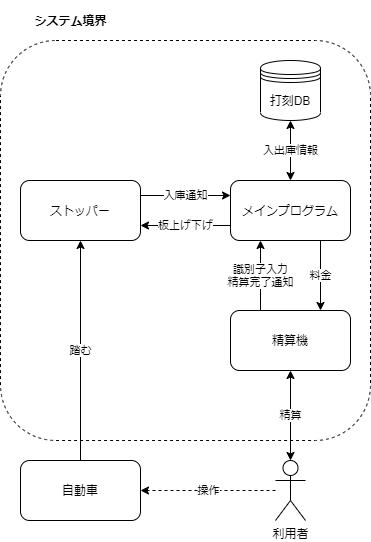

The diagram above was exported from draw.io. Its source (the exported page's mxGraphModel, read from the mxfile embedded in the PNG):
<mxGraphModel dx="365" dy="658" grid="1" gridSize="10" guides="1" tooltips="1" connect="1" arrows="1" fold="1" page="1" pageScale="1" pageWidth="1169" pageHeight="827" math="0" shadow="0">
  <root>
    <mxCell id="0" />
    <mxCell id="1" parent="0" />
    <mxCell id="26" value="" style="rounded=1;whiteSpace=wrap;html=1;labelBackgroundColor=none;fillColor=none;dashed=1;" vertex="1" parent="1">
      <mxGeometry x="280" y="260" width="370" height="400" as="geometry" />
    </mxCell>
    <mxCell id="20" value="入庫通知" style="edgeStyle=orthogonalEdgeStyle;rounded=0;orthogonalLoop=1;jettySize=auto;html=1;exitX=1;exitY=0.25;exitDx=0;exitDy=0;entryX=0;entryY=0.25;entryDx=0;entryDy=0;" edge="1" parent="1" source="2" target="4">
      <mxGeometry relative="1" as="geometry" />
    </mxCell>
    <mxCell id="2" value="ストッパー" style="rounded=1;whiteSpace=wrap;html=1;" vertex="1" parent="1">
      <mxGeometry x="300" y="400" width="120" height="60" as="geometry" />
    </mxCell>
    <mxCell id="18" value="識別子入力&lt;br&gt;精算完了通知" style="edgeStyle=orthogonalEdgeStyle;rounded=0;orthogonalLoop=1;jettySize=auto;html=1;exitX=0.25;exitY=0;exitDx=0;exitDy=0;entryX=0.25;entryY=1;entryDx=0;entryDy=0;" edge="1" parent="1" source="3" target="4">
      <mxGeometry relative="1" as="geometry" />
    </mxCell>
    <mxCell id="3" value="精算機" style="rounded=1;whiteSpace=wrap;html=1;" vertex="1" parent="1">
      <mxGeometry x="510" y="530" width="120" height="60" as="geometry" />
    </mxCell>
    <mxCell id="19" value="料金" style="edgeStyle=orthogonalEdgeStyle;rounded=0;orthogonalLoop=1;jettySize=auto;html=1;exitX=0.75;exitY=1;exitDx=0;exitDy=0;entryX=0.75;entryY=0;entryDx=0;entryDy=0;" edge="1" parent="1" source="4" target="3">
      <mxGeometry relative="1" as="geometry" />
    </mxCell>
    <mxCell id="25" value="板上げ下げ" style="edgeStyle=orthogonalEdgeStyle;rounded=0;orthogonalLoop=1;jettySize=auto;html=1;exitX=0;exitY=0.75;exitDx=0;exitDy=0;entryX=1;entryY=0.75;entryDx=0;entryDy=0;" edge="1" parent="1" source="4" target="2">
      <mxGeometry relative="1" as="geometry" />
    </mxCell>
    <mxCell id="4" value="メインプログラム" style="rounded=1;whiteSpace=wrap;html=1;" vertex="1" parent="1">
      <mxGeometry x="510" y="400" width="120" height="60" as="geometry" />
    </mxCell>
    <mxCell id="10" value="操作" style="edgeStyle=orthogonalEdgeStyle;rounded=0;orthogonalLoop=1;jettySize=auto;html=1;dashed=1;" edge="1" parent="1" source="6" target="9">
      <mxGeometry relative="1" as="geometry" />
    </mxCell>
    <mxCell id="6" value="利用者" style="shape=umlActor;verticalLabelPosition=bottom;verticalAlign=top;html=1;outlineConnect=0;" vertex="1" parent="1">
      <mxGeometry x="555" y="680" width="30" height="60" as="geometry" />
    </mxCell>
    <mxCell id="8" value="打刻DB" style="shape=datastore;whiteSpace=wrap;html=1;" vertex="1" parent="1">
      <mxGeometry x="540" y="280" width="60" height="60" as="geometry" />
    </mxCell>
    <mxCell id="11" value="踏む" style="edgeStyle=orthogonalEdgeStyle;rounded=0;orthogonalLoop=1;jettySize=auto;html=1;exitX=0.5;exitY=0;exitDx=0;exitDy=0;entryX=0.5;entryY=1;entryDx=0;entryDy=0;" edge="1" parent="1" source="9" target="2">
      <mxGeometry relative="1" as="geometry" />
    </mxCell>
    <mxCell id="9" value="自動車" style="rounded=1;whiteSpace=wrap;html=1;" vertex="1" parent="1">
      <mxGeometry x="300" y="680" width="120" height="60" as="geometry" />
    </mxCell>
    <mxCell id="17" value="精算" style="endArrow=classic;startArrow=classic;html=1;exitX=0.5;exitY=0;exitDx=0;exitDy=0;exitPerimeter=0;entryX=0.5;entryY=1;entryDx=0;entryDy=0;" edge="1" parent="1" source="6" target="3">
      <mxGeometry width="50" height="50" relative="1" as="geometry">
        <mxPoint x="520" y="640" as="sourcePoint" />
        <mxPoint x="570" y="590" as="targetPoint" />
      </mxGeometry>
    </mxCell>
    <mxCell id="24" value="入出庫情報" style="endArrow=classic;startArrow=classic;html=1;exitX=0.5;exitY=0;exitDx=0;exitDy=0;entryX=0.5;entryY=1;entryDx=0;entryDy=0;" edge="1" parent="1" source="4" target="8">
      <mxGeometry width="50" height="50" relative="1" as="geometry">
        <mxPoint x="540" y="400" as="sourcePoint" />
        <mxPoint x="590" y="350" as="targetPoint" />
      </mxGeometry>
    </mxCell>
    <mxCell id="27" value="システム境界" style="text;strokeColor=none;fillColor=none;html=1;fontSize=12;fontStyle=1;verticalAlign=middle;align=center;dashed=1;labelBackgroundColor=none;" vertex="1" parent="1">
      <mxGeometry x="300" y="220" width="100" height="40" as="geometry" />
    </mxCell>
  </root>
</mxGraphModel>